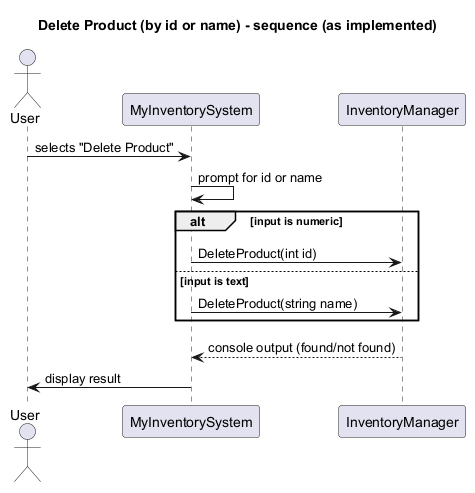

The diagram above was rendered by PlantUML. Its source (embedded in the PNG):
@startuml
title Delete Product (by id or name) - sequence (as implemented)
actor User
participant UI as "MyInventorySystem"
participant Manager as "InventoryManager"

User -> UI: selects "Delete Product"
UI -> UI: prompt for id or name
alt input is numeric
  UI -> Manager: DeleteProduct(int id)
else input is text
  UI -> Manager: DeleteProduct(string name)
end
Manager --> UI: console output (found/not found)
UI -> User: display result
@enduml